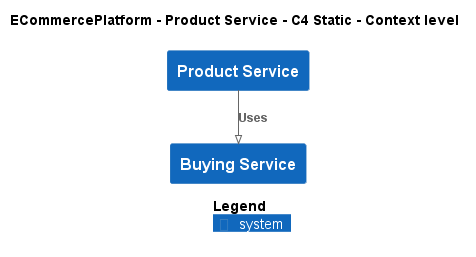

The diagram above was rendered by PlantUML. Its source (embedded in the PNG):
@startuml
!pragma layout smetana
!include ..\..\..\.c4s\C4_Context.puml

AddElementTag("c4interflow:lifecycle:new", $bgColor=green, $fontColor=#ffffff, $borderColor=green, $shadowing="False")
AddElementTag("c4interflow:lifecycle:changed", $bgColor=orange, $fontColor=#ffffff, $borderColor=orange, $shadowing="False")
AddElementTag("c4interflow:lifecycle:removed", $bgColor=red, $fontColor=#ffffff, $borderColor=red, $shadowing="False")

AddRelTag("c4interflow:lifecycle:new", $textColor=green, $lineColor=green)
AddRelTag("c4interflow:lifecycle:changed", $textColor=orange, $lineColor=orange)
AddRelTag("c4interflow:lifecycle:removed", $textColor=red, $lineColor=red)

SHOW_PERSON_PORTRAIT()
LAYOUT_TOP_DOWN()

skinparam linetype polyline

title ECommercePlatform - Product Service - C4 Static - Context level

System(ECommercePlatform.SoftwareSystems.ProductService, "Product Service", "")
System(ECommercePlatform.SoftwareSystems.BuyingService, "Buying Service", "")

Rel(ECommercePlatform.SoftwareSystems.ProductService, ECommercePlatform.SoftwareSystems.BuyingService, "Uses")


SHOW_LEGEND()
@enduml